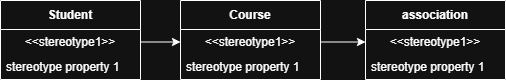

The diagram above was exported from draw.io. Its source (the exported page's mxGraphModel, read from the mxfile embedded in the PNG):
<mxGraphModel dx="872" dy="439" grid="1" gridSize="10" guides="1" tooltips="1" connect="1" arrows="1" fold="1" page="1" pageScale="1" pageWidth="850" pageHeight="1100" math="0" shadow="0">
  <root>
    <mxCell id="0" />
    <mxCell id="1" parent="0" />
    <mxCell id="7I45llIAofS6DzBrkMai-13" parent="1" style="swimlane;fontStyle=1;align=center;verticalAlign=middle;childLayout=stackLayout;horizontal=1;startSize=29;horizontalStack=0;resizeParent=1;resizeParentMax=0;resizeLast=0;collapsible=0;marginBottom=0;html=1;whiteSpace=wrap;" value="Student" vertex="1">
      <mxGeometry height="79" width="140" x="60" y="100" as="geometry" />
    </mxCell>
    <mxCell id="7I45llIAofS6DzBrkMai-14" parent="7I45llIAofS6DzBrkMai-13" style="text;html=1;strokeColor=none;fillColor=none;align=center;verticalAlign=middle;spacingLeft=4;spacingRight=4;overflow=hidden;rotatable=0;points=[[0,0.5],[1,0.5]];portConstraint=eastwest;whiteSpace=wrap;" value="&amp;lt;&amp;lt;stereotype1&amp;gt;&amp;gt;" vertex="1">
      <mxGeometry height="25" width="140" y="29" as="geometry" />
    </mxCell>
    <mxCell id="7I45llIAofS6DzBrkMai-15" parent="7I45llIAofS6DzBrkMai-13" style="text;html=1;strokeColor=none;fillColor=none;align=left;verticalAlign=middle;spacingLeft=4;spacingRight=4;overflow=hidden;rotatable=0;points=[[0,0.5],[1,0.5]];portConstraint=eastwest;whiteSpace=wrap;" value="stereotype property 1" vertex="1">
      <mxGeometry height="25" width="140" y="54" as="geometry" />
    </mxCell>
    <mxCell id="7I45llIAofS6DzBrkMai-16" parent="1" style="swimlane;fontStyle=1;align=center;verticalAlign=middle;childLayout=stackLayout;horizontal=1;startSize=29;horizontalStack=0;resizeParent=1;resizeParentMax=0;resizeLast=0;collapsible=0;marginBottom=0;html=1;whiteSpace=wrap;" value="Course" vertex="1">
      <mxGeometry height="79" width="140" x="240" y="100" as="geometry" />
    </mxCell>
    <mxCell id="7I45llIAofS6DzBrkMai-17" parent="7I45llIAofS6DzBrkMai-16" style="text;html=1;strokeColor=none;fillColor=none;align=center;verticalAlign=middle;spacingLeft=4;spacingRight=4;overflow=hidden;rotatable=0;points=[[0,0.5],[1,0.5]];portConstraint=eastwest;whiteSpace=wrap;" value="&amp;lt;&amp;lt;stereotype1&amp;gt;&amp;gt;" vertex="1">
      <mxGeometry height="25" width="140" y="29" as="geometry" />
    </mxCell>
    <mxCell id="7I45llIAofS6DzBrkMai-18" parent="7I45llIAofS6DzBrkMai-16" style="text;html=1;strokeColor=none;fillColor=none;align=left;verticalAlign=middle;spacingLeft=4;spacingRight=4;overflow=hidden;rotatable=0;points=[[0,0.5],[1,0.5]];portConstraint=eastwest;whiteSpace=wrap;" value="stereotype property 1" vertex="1">
      <mxGeometry height="25" width="140" y="54" as="geometry" />
    </mxCell>
    <mxCell id="7I45llIAofS6DzBrkMai-19" parent="1" style="swimlane;fontStyle=1;align=center;verticalAlign=middle;childLayout=stackLayout;horizontal=1;startSize=29;horizontalStack=0;resizeParent=1;resizeParentMax=0;resizeLast=0;collapsible=0;marginBottom=0;html=1;whiteSpace=wrap;" value="association" vertex="1">
      <mxGeometry height="79" width="140" x="425" y="100" as="geometry" />
    </mxCell>
    <mxCell id="7I45llIAofS6DzBrkMai-20" parent="7I45llIAofS6DzBrkMai-19" style="text;html=1;strokeColor=none;fillColor=none;align=center;verticalAlign=middle;spacingLeft=4;spacingRight=4;overflow=hidden;rotatable=0;points=[[0,0.5],[1,0.5]];portConstraint=eastwest;whiteSpace=wrap;" value="&amp;lt;&amp;lt;stereotype1&amp;gt;&amp;gt;" vertex="1">
      <mxGeometry height="25" width="140" y="29" as="geometry" />
    </mxCell>
    <mxCell id="7I45llIAofS6DzBrkMai-21" parent="7I45llIAofS6DzBrkMai-19" style="text;html=1;strokeColor=none;fillColor=none;align=left;verticalAlign=middle;spacingLeft=4;spacingRight=4;overflow=hidden;rotatable=0;points=[[0,0.5],[1,0.5]];portConstraint=eastwest;whiteSpace=wrap;" value="stereotype property 1" vertex="1">
      <mxGeometry height="25" width="140" y="54" as="geometry" />
    </mxCell>
    <mxCell id="7I45llIAofS6DzBrkMai-22" edge="1" parent="1" source="7I45llIAofS6DzBrkMai-14" style="edgeStyle=orthogonalEdgeStyle;rounded=0;orthogonalLoop=1;jettySize=auto;html=1;exitX=1;exitY=0.5;exitDx=0;exitDy=0;entryX=0;entryY=0.5;entryDx=0;entryDy=0;" target="7I45llIAofS6DzBrkMai-17">
      <mxGeometry relative="1" as="geometry" />
    </mxCell>
    <mxCell id="7I45llIAofS6DzBrkMai-24" edge="1" parent="1" source="7I45llIAofS6DzBrkMai-17" style="edgeStyle=orthogonalEdgeStyle;rounded=0;orthogonalLoop=1;jettySize=auto;html=1;exitX=1;exitY=0.5;exitDx=0;exitDy=0;entryX=0;entryY=0.5;entryDx=0;entryDy=0;" target="7I45llIAofS6DzBrkMai-20">
      <mxGeometry relative="1" as="geometry" />
    </mxCell>
  </root>
</mxGraphModel>